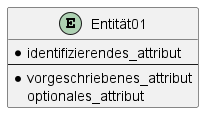

The diagram above was rendered by PlantUML. Its source (embedded in the PNG):
@startuml
entity Entität01 {
  * identifizierendes_attribut
  --
  * vorgeschriebenes_attribut
  optionales_attribut
}
@enduml